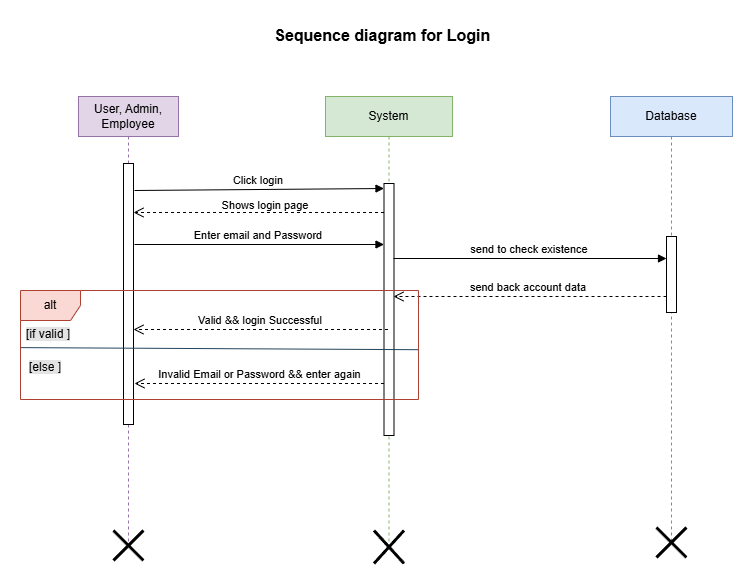

The diagram above was exported from draw.io. Its source (the exported page's mxGraphModel, read from the mxfile embedded in the PNG):
<mxGraphModel dx="1434" dy="818" grid="0" gridSize="10" guides="1" tooltips="1" connect="1" arrows="1" fold="1" page="1" pageScale="1" pageWidth="850" pageHeight="1100" background="#ffffff" math="0" shadow="0">
  <root>
    <mxCell id="0" />
    <mxCell id="1" parent="0" />
    <mxCell id="kPmdlLBXXI83-oEcNhr0-1" value="&lt;b&gt;&lt;font style=&quot;font-size: 16px;&quot;&gt;Sequence diagram for Login&amp;nbsp;&lt;/font&gt;&lt;/b&gt;" style="text;html=1;align=center;verticalAlign=middle;whiteSpace=wrap;rounded=0;" parent="1" vertex="1">
      <mxGeometry x="144" y="49" width="557" height="30" as="geometry" />
    </mxCell>
    <mxCell id="kPmdlLBXXI83-oEcNhr0-3" value="System" style="shape=umlLifeline;perimeter=lifelinePerimeter;whiteSpace=wrap;html=1;container=1;dropTarget=0;collapsible=0;recursiveResize=0;outlineConnect=0;portConstraint=eastwest;newEdgeStyle={&quot;curved&quot;:0,&quot;rounded&quot;:0};fillColor=#d5e8d4;strokeColor=#82b366;" parent="1" vertex="1">
      <mxGeometry x="363" y="125" width="127" height="451" as="geometry" />
    </mxCell>
    <mxCell id="kPmdlLBXXI83-oEcNhr0-6" value="" style="html=1;points=[[0,0,0,0,5],[0,1,0,0,-5],[1,0,0,0,5],[1,1,0,0,-5]];perimeter=orthogonalPerimeter;outlineConnect=0;targetShapes=umlLifeline;portConstraint=eastwest;newEdgeStyle={&quot;curved&quot;:0,&quot;rounded&quot;:0};" parent="kPmdlLBXXI83-oEcNhr0-3" vertex="1">
      <mxGeometry x="58.5" y="87" width="10" height="252" as="geometry" />
    </mxCell>
    <mxCell id="kPmdlLBXXI83-oEcNhr0-4" value="Database" style="shape=umlLifeline;perimeter=lifelinePerimeter;whiteSpace=wrap;html=1;container=1;dropTarget=0;collapsible=0;recursiveResize=0;outlineConnect=0;portConstraint=eastwest;newEdgeStyle={&quot;curved&quot;:0,&quot;rounded&quot;:0};fillColor=#dae8fc;strokeColor=#6c8ebf;" parent="1" vertex="1">
      <mxGeometry x="648" y="125" width="122" height="447" as="geometry" />
    </mxCell>
    <mxCell id="LAb-A6jvbrYpoccOb3iP-1" value="" style="html=1;points=[[0,0,0,0,5],[0,1,0,0,-5],[1,0,0,0,5],[1,1,0,0,-5]];perimeter=orthogonalPerimeter;outlineConnect=0;targetShapes=umlLifeline;portConstraint=eastwest;newEdgeStyle={&quot;curved&quot;:0,&quot;rounded&quot;:0};" vertex="1" parent="kPmdlLBXXI83-oEcNhr0-4">
      <mxGeometry x="56" y="140" width="10" height="76" as="geometry" />
    </mxCell>
    <mxCell id="kPmdlLBXXI83-oEcNhr0-5" value="User, Admin, Employee" style="shape=umlLifeline;perimeter=lifelinePerimeter;whiteSpace=wrap;html=1;container=1;dropTarget=0;collapsible=0;recursiveResize=0;outlineConnect=0;portConstraint=eastwest;newEdgeStyle={&quot;curved&quot;:0,&quot;rounded&quot;:0};fillColor=#e1d5e7;strokeColor=#9673a6;" parent="1" vertex="1">
      <mxGeometry x="116" y="125" width="100" height="448" as="geometry" />
    </mxCell>
    <mxCell id="sNqWagsSjwnZ-ogLgq3U-1" value="" style="html=1;points=[[0,0,0,0,5],[0,1,0,0,-5],[1,0,0,0,5],[1,1,0,0,-5]];perimeter=orthogonalPerimeter;outlineConnect=0;targetShapes=umlLifeline;portConstraint=eastwest;newEdgeStyle={&quot;curved&quot;:0,&quot;rounded&quot;:0};" parent="kPmdlLBXXI83-oEcNhr0-5" vertex="1">
      <mxGeometry x="45" y="67" width="10" height="261" as="geometry" />
    </mxCell>
    <mxCell id="kPmdlLBXXI83-oEcNhr0-7" value="Click login&amp;nbsp;" style="html=1;verticalAlign=bottom;endArrow=block;curved=0;rounded=0;entryX=0;entryY=0;entryDx=0;entryDy=5;" parent="1" target="kPmdlLBXXI83-oEcNhr0-6" edge="1">
      <mxGeometry relative="1" as="geometry">
        <mxPoint x="172" y="219" as="sourcePoint" />
      </mxGeometry>
    </mxCell>
    <mxCell id="kPmdlLBXXI83-oEcNhr0-8" value="Shows login page&amp;nbsp;" style="html=1;verticalAlign=bottom;endArrow=open;dashed=1;endSize=8;curved=0;rounded=0;" parent="1" edge="1">
      <mxGeometry x="-0.0539" y="2" relative="1" as="geometry">
        <mxPoint x="171" y="241" as="targetPoint" />
        <mxPoint x="421.5" y="241" as="sourcePoint" />
        <Array as="points">
          <mxPoint x="290" y="241" />
        </Array>
        <mxPoint as="offset" />
      </mxGeometry>
    </mxCell>
    <mxCell id="kPmdlLBXXI83-oEcNhr0-11" value="Valid &amp;amp;&amp;amp; login Successful&amp;nbsp;" style="html=1;verticalAlign=bottom;endArrow=open;dashed=1;endSize=8;curved=0;rounded=0;" parent="1" target="sNqWagsSjwnZ-ogLgq3U-1" edge="1">
      <mxGeometry relative="1" as="geometry">
        <mxPoint x="174" y="358" as="targetPoint" />
        <mxPoint x="425.5" y="358" as="sourcePoint" />
      </mxGeometry>
    </mxCell>
    <mxCell id="kPmdlLBXXI83-oEcNhr0-10" value="Enter email and Password&amp;nbsp;" style="html=1;verticalAlign=bottom;endArrow=block;curved=0;rounded=0;" parent="1" target="kPmdlLBXXI83-oEcNhr0-6" edge="1">
      <mxGeometry relative="1" as="geometry">
        <mxPoint x="172" y="273" as="sourcePoint" />
        <mxPoint x="394" y="273" as="targetPoint" />
      </mxGeometry>
    </mxCell>
    <mxCell id="kPmdlLBXXI83-oEcNhr0-16" value="Invalid Email or Password &amp;amp;&amp;amp; enter again" style="html=1;verticalAlign=bottom;endArrow=open;dashed=1;endSize=8;curved=0;rounded=0;" parent="1" source="kPmdlLBXXI83-oEcNhr0-6" edge="1">
      <mxGeometry relative="1" as="geometry">
        <mxPoint x="391" y="412" as="sourcePoint" />
        <mxPoint x="172" y="412" as="targetPoint" />
      </mxGeometry>
    </mxCell>
    <mxCell id="kPmdlLBXXI83-oEcNhr0-18" value="send to check existence&amp;nbsp;" style="html=1;verticalAlign=bottom;endArrow=block;curved=0;rounded=0;" parent="1" target="LAb-A6jvbrYpoccOb3iP-1" edge="1">
      <mxGeometry relative="1" as="geometry">
        <mxPoint x="431" y="287" as="sourcePoint" />
        <mxPoint x="691" y="289" as="targetPoint" />
      </mxGeometry>
    </mxCell>
    <mxCell id="AfAqyiXhfIq4ymzNjCqY-1" value="" style="shape=umlDestroy;whiteSpace=wrap;html=1;strokeWidth=3;targetShapes=umlLifeline;" parent="1" vertex="1">
      <mxGeometry x="411.5" y="559" width="30" height="33" as="geometry" />
    </mxCell>
    <mxCell id="AfAqyiXhfIq4ymzNjCqY-2" value="" style="shape=umlDestroy;whiteSpace=wrap;html=1;strokeWidth=3;targetShapes=umlLifeline;" parent="1" vertex="1">
      <mxGeometry x="151" y="559" width="30" height="30" as="geometry" />
    </mxCell>
    <mxCell id="AfAqyiXhfIq4ymzNjCqY-3" value="" style="shape=umlDestroy;whiteSpace=wrap;html=1;strokeWidth=3;targetShapes=umlLifeline;" parent="1" vertex="1">
      <mxGeometry x="694" y="556" width="30" height="30" as="geometry" />
    </mxCell>
    <mxCell id="LAb-A6jvbrYpoccOb3iP-4" value="send back account data&amp;nbsp;" style="html=1;verticalAlign=bottom;endArrow=open;dashed=1;endSize=8;curved=0;rounded=0;" edge="1" parent="1">
      <mxGeometry relative="1" as="geometry">
        <mxPoint x="431" y="325" as="targetPoint" />
        <mxPoint x="704" y="325" as="sourcePoint" />
      </mxGeometry>
    </mxCell>
    <mxCell id="LAb-A6jvbrYpoccOb3iP-9" value="&lt;span style=&quot;forced-color-adjust: none; color: rgb(0, 0, 0); font-family: Helvetica; font-size: 12px; font-style: normal; font-variant-ligatures: normal; font-variant-caps: normal; font-weight: 400; letter-spacing: normal; orphans: 2; text-align: center; text-indent: 0px; text-transform: none; widows: 2; word-spacing: 0px; -webkit-text-stroke-width: 0px; white-space: nowrap; text-decoration-thickness: initial; text-decoration-style: initial; text-decoration-color: initial; background-color: rgb(227, 227, 227);&quot;&gt;[if valid&lt;/span&gt;&lt;span style=&quot;background-color: rgb(227, 227, 227); text-align: center; text-wrap-mode: nowrap;&quot;&gt;&amp;nbsp;]&lt;/span&gt;" style="text;whiteSpace=wrap;html=1;" vertex="1" parent="1">
      <mxGeometry x="62" y="349.00287128712876" width="63" height="26.73267326732673" as="geometry" />
    </mxCell>
    <mxCell id="LAb-A6jvbrYpoccOb3iP-10" value="" style="group" vertex="1" connectable="0" parent="1">
      <mxGeometry x="58" y="319" width="398" height="109" as="geometry" />
    </mxCell>
    <mxCell id="LAb-A6jvbrYpoccOb3iP-11" value="alt" style="shape=umlFrame;whiteSpace=wrap;html=1;pointerEvents=0;fillColor=#fad9d5;strokeColor=#ae4132;container=1;" vertex="1" parent="LAb-A6jvbrYpoccOb3iP-10">
      <mxGeometry width="398" height="109" as="geometry" />
    </mxCell>
    <mxCell id="LAb-A6jvbrYpoccOb3iP-13" value="&lt;span style=&quot;forced-color-adjust: none; color: rgb(0, 0, 0); font-family: Helvetica; font-size: 12px; font-style: normal; font-variant-ligatures: normal; font-variant-caps: normal; font-weight: 400; letter-spacing: normal; orphans: 2; text-indent: 0px; text-transform: none; widows: 2; word-spacing: 0px; -webkit-text-stroke-width: 0px; white-space: nowrap; text-decoration-thickness: initial; text-decoration-style: initial; text-decoration-color: initial; text-align: center; background-color: rgb(227, 227, 227);&quot;&gt;[else&lt;/span&gt;&lt;span style=&quot;forced-color-adjust: none; color: rgb(0, 0, 0); font-family: Helvetica; font-size: 12px; font-style: normal; font-variant-ligatures: normal; font-variant-caps: normal; font-weight: 400; letter-spacing: normal; orphans: 2; text-indent: 0px; text-transform: none; widows: 2; word-spacing: 0px; -webkit-text-stroke-width: 0px; white-space: nowrap; text-decoration-thickness: initial; text-decoration-style: initial; text-decoration-color: initial; background-color: rgb(227, 227, 227); text-align: center;&quot;&gt;&amp;nbsp;]&lt;/span&gt;" style="text;whiteSpace=wrap;html=1;" vertex="1" parent="LAb-A6jvbrYpoccOb3iP-11">
      <mxGeometry x="7.05750566893424" y="62.99574257425752" width="37.002267573696145" height="25.74257425742574" as="geometry" />
    </mxCell>
    <mxCell id="LAb-A6jvbrYpoccOb3iP-14" value="" style="endArrow=none;html=1;rounded=0;entryX=0.001;entryY=0.524;entryDx=0;entryDy=0;entryPerimeter=0;exitX=0.999;exitY=0.543;exitDx=0;exitDy=0;exitPerimeter=0;fillColor=#bac8d3;strokeColor=#23445d;" edge="1" parent="LAb-A6jvbrYpoccOb3iP-10" source="LAb-A6jvbrYpoccOb3iP-11" target="LAb-A6jvbrYpoccOb3iP-11">
      <mxGeometry width="50" height="50" relative="1" as="geometry">
        <mxPoint x="655.5509590009497" y="-271.8780487804878" as="sourcePoint" />
        <mxPoint x="366.18170993628627" y="-237.53658536585368" as="targetPoint" />
      </mxGeometry>
    </mxCell>
  </root>
</mxGraphModel>